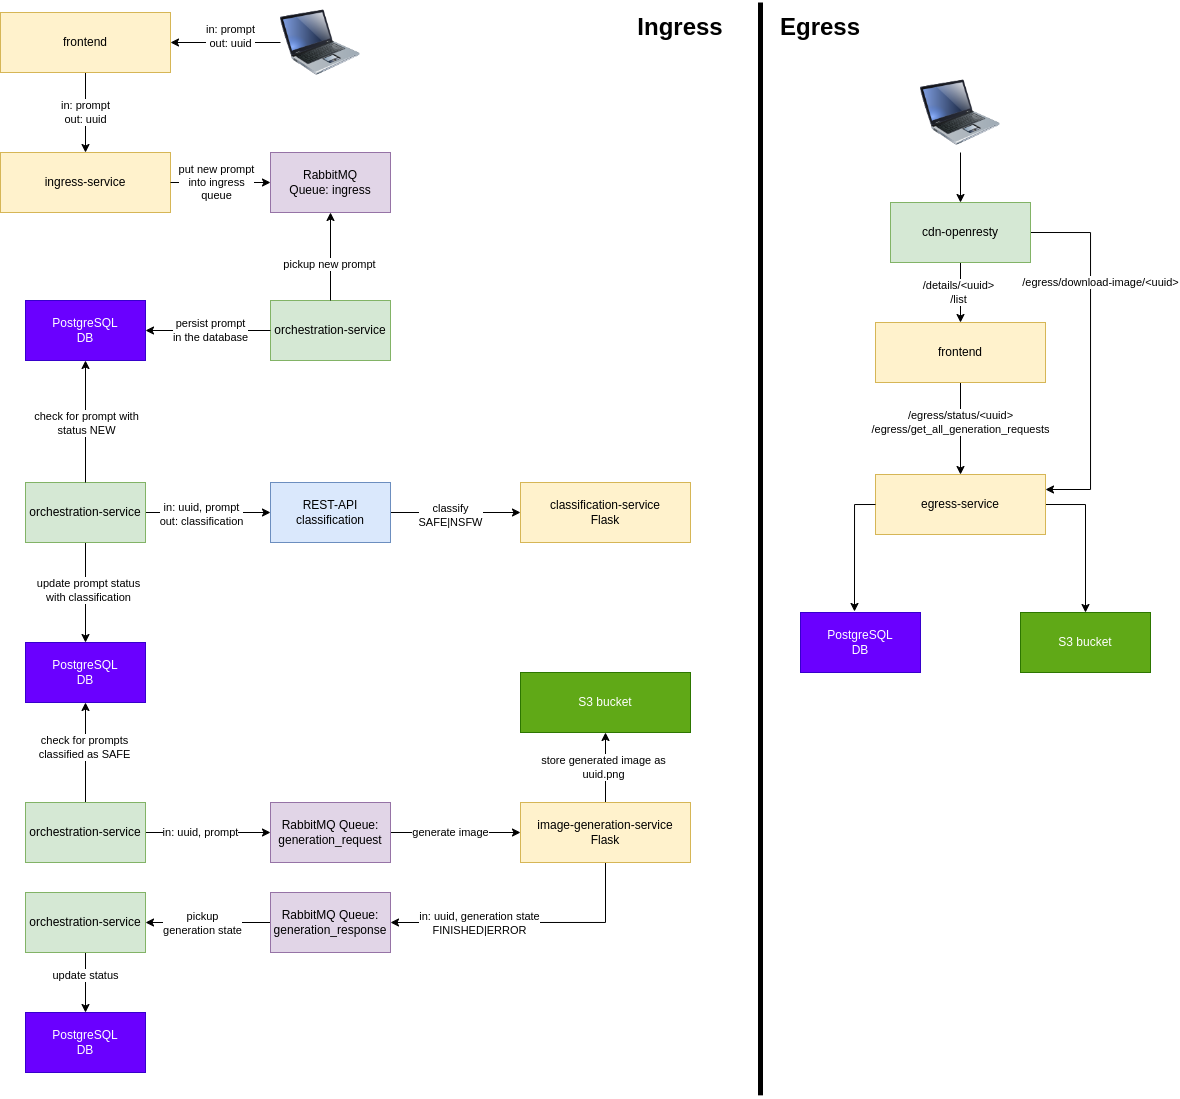

The diagram above was exported from draw.io. Its source (the exported page's mxGraphModel, read from the mxfile embedded in the PNG):
<mxGraphModel dx="869" dy="497" grid="1" gridSize="10" guides="1" tooltips="1" connect="1" arrows="1" fold="1" page="1" pageScale="1" pageWidth="827" pageHeight="1169" math="0" shadow="0">
  <root>
    <mxCell id="0" />
    <mxCell id="1" parent="0" />
    <mxCell id="EbzEwfZ4jWfW755_oU14-1" value="" style="image;html=1;image=img/lib/clip_art/computers/Laptop_128x128.png" parent="1" vertex="1">
      <mxGeometry x="520" y="10" width="80" height="80" as="geometry" />
    </mxCell>
    <mxCell id="EbzEwfZ4jWfW755_oU14-2" value="PostgreSQL&lt;br&gt;DB" style="rounded=0;whiteSpace=wrap;html=1;fillColor=#6a00ff;strokeColor=#3700CC;fontColor=#ffffff;" parent="1" vertex="1">
      <mxGeometry x="265" y="308" width="120" height="60" as="geometry" />
    </mxCell>
    <mxCell id="EbzEwfZ4jWfW755_oU14-3" value="orchestration-service" style="rounded=0;whiteSpace=wrap;html=1;fillColor=#d5e8d4;strokeColor=#82b366;" parent="1" vertex="1">
      <mxGeometry x="510" y="308" width="120" height="60" as="geometry" />
    </mxCell>
    <mxCell id="EbzEwfZ4jWfW755_oU14-6" value="RabbitMQ&lt;br&gt;Queue: ingress" style="rounded=0;whiteSpace=wrap;html=1;fillColor=#e1d5e7;strokeColor=#9673a6;" parent="1" vertex="1">
      <mxGeometry x="510" y="160" width="120" height="60" as="geometry" />
    </mxCell>
    <mxCell id="EbzEwfZ4jWfW755_oU14-7" value="" style="endArrow=classic;html=1;rounded=0;exitX=0.5;exitY=1;exitDx=0;exitDy=0;entryX=0.5;entryY=0;entryDx=0;entryDy=0;" parent="1" source="WnnVpv4mILKRzy4T-UQq-1" target="EbzEwfZ4jWfW755_oU14-11" edge="1">
      <mxGeometry width="50" height="50" relative="1" as="geometry">
        <mxPoint x="240" y="420" as="sourcePoint" />
        <mxPoint x="440" y="400" as="targetPoint" />
      </mxGeometry>
    </mxCell>
    <mxCell id="EbzEwfZ4jWfW755_oU14-8" value="in: prompt&lt;br&gt;out: uuid" style="edgeLabel;html=1;align=center;verticalAlign=middle;resizable=0;points=[];" parent="EbzEwfZ4jWfW755_oU14-7" vertex="1" connectable="0">
      <mxGeometry x="0.1739" y="1" relative="1" as="geometry">
        <mxPoint x="-1" y="-7" as="offset" />
      </mxGeometry>
    </mxCell>
    <mxCell id="EbzEwfZ4jWfW755_oU14-9" value="classification-service&lt;br&gt;Flask" style="rounded=0;whiteSpace=wrap;html=1;fillColor=#fff2cc;strokeColor=#d6b656;" parent="1" vertex="1">
      <mxGeometry x="760" y="490" width="170" height="60" as="geometry" />
    </mxCell>
    <mxCell id="5te3xSewgh9jbeagQutY-17" style="edgeStyle=orthogonalEdgeStyle;rounded=0;orthogonalLoop=1;jettySize=auto;html=1;exitX=0.5;exitY=0;exitDx=0;exitDy=0;entryX=0.5;entryY=1;entryDx=0;entryDy=0;" parent="1" source="EbzEwfZ4jWfW755_oU14-10" target="5te3xSewgh9jbeagQutY-16" edge="1">
      <mxGeometry relative="1" as="geometry" />
    </mxCell>
    <mxCell id="5te3xSewgh9jbeagQutY-18" value="store generated image as&lt;br&gt;uuid.png" style="edgeLabel;html=1;align=center;verticalAlign=middle;resizable=0;points=[];" parent="5te3xSewgh9jbeagQutY-17" vertex="1" connectable="0">
      <mxGeometry x="0.0286" y="2" relative="1" as="geometry">
        <mxPoint as="offset" />
      </mxGeometry>
    </mxCell>
    <mxCell id="5te3xSewgh9jbeagQutY-20" style="edgeStyle=orthogonalEdgeStyle;rounded=0;orthogonalLoop=1;jettySize=auto;html=1;exitX=0.5;exitY=1;exitDx=0;exitDy=0;entryX=1;entryY=0.5;entryDx=0;entryDy=0;" parent="1" source="EbzEwfZ4jWfW755_oU14-10" target="5te3xSewgh9jbeagQutY-19" edge="1">
      <mxGeometry relative="1" as="geometry" />
    </mxCell>
    <mxCell id="5te3xSewgh9jbeagQutY-22" value="in: uuid, generation state&lt;br&gt;FINISHED|ERROR" style="edgeLabel;html=1;align=center;verticalAlign=middle;resizable=0;points=[];" parent="5te3xSewgh9jbeagQutY-20" vertex="1" connectable="0">
      <mxGeometry x="0.3527" y="1" relative="1" as="geometry">
        <mxPoint as="offset" />
      </mxGeometry>
    </mxCell>
    <mxCell id="EbzEwfZ4jWfW755_oU14-10" value="image-generation-service&lt;br&gt;Flask" style="rounded=0;whiteSpace=wrap;html=1;fillColor=#fff2cc;strokeColor=#d6b656;" parent="1" vertex="1">
      <mxGeometry x="760" y="810" width="170" height="60" as="geometry" />
    </mxCell>
    <mxCell id="EbzEwfZ4jWfW755_oU14-11" value="ingress-service" style="rounded=0;whiteSpace=wrap;html=1;fillColor=#fff2cc;strokeColor=#d6b656;" parent="1" vertex="1">
      <mxGeometry x="240" y="160" width="170" height="60" as="geometry" />
    </mxCell>
    <mxCell id="EbzEwfZ4jWfW755_oU14-12" value="" style="endArrow=classic;html=1;rounded=0;exitX=1;exitY=0.5;exitDx=0;exitDy=0;entryX=0;entryY=0.5;entryDx=0;entryDy=0;" parent="1" source="EbzEwfZ4jWfW755_oU14-11" target="EbzEwfZ4jWfW755_oU14-6" edge="1">
      <mxGeometry width="50" height="50" relative="1" as="geometry">
        <mxPoint x="390" y="450" as="sourcePoint" />
        <mxPoint x="440" y="400" as="targetPoint" />
      </mxGeometry>
    </mxCell>
    <mxCell id="EbzEwfZ4jWfW755_oU14-15" value="put new prompt&lt;br&gt;into ingress&lt;br&gt;queue" style="edgeLabel;html=1;align=center;verticalAlign=middle;resizable=0;points=[];" parent="EbzEwfZ4jWfW755_oU14-12" vertex="1" connectable="0">
      <mxGeometry x="-0.08" relative="1" as="geometry">
        <mxPoint as="offset" />
      </mxGeometry>
    </mxCell>
    <mxCell id="EbzEwfZ4jWfW755_oU14-13" value="" style="endArrow=classic;html=1;rounded=0;exitX=0.5;exitY=0;exitDx=0;exitDy=0;entryX=0.5;entryY=1;entryDx=0;entryDy=0;" parent="1" source="EbzEwfZ4jWfW755_oU14-3" target="EbzEwfZ4jWfW755_oU14-6" edge="1">
      <mxGeometry width="50" height="50" relative="1" as="geometry">
        <mxPoint x="390" y="450" as="sourcePoint" />
        <mxPoint x="440" y="400" as="targetPoint" />
      </mxGeometry>
    </mxCell>
    <mxCell id="EbzEwfZ4jWfW755_oU14-14" value="pickup new prompt" style="edgeLabel;html=1;align=center;verticalAlign=middle;resizable=0;points=[];" parent="EbzEwfZ4jWfW755_oU14-13" vertex="1" connectable="0">
      <mxGeometry x="-0.1706" y="1" relative="1" as="geometry">
        <mxPoint as="offset" />
      </mxGeometry>
    </mxCell>
    <mxCell id="EbzEwfZ4jWfW755_oU14-16" value="" style="endArrow=classic;html=1;rounded=0;exitX=0;exitY=0.5;exitDx=0;exitDy=0;entryX=1;entryY=0.5;entryDx=0;entryDy=0;" parent="1" source="EbzEwfZ4jWfW755_oU14-3" target="EbzEwfZ4jWfW755_oU14-2" edge="1">
      <mxGeometry width="50" height="50" relative="1" as="geometry">
        <mxPoint x="390" y="398" as="sourcePoint" />
        <mxPoint x="440" y="348" as="targetPoint" />
      </mxGeometry>
    </mxCell>
    <mxCell id="EbzEwfZ4jWfW755_oU14-17" value="persist prompt&lt;br&gt;in the database" style="edgeLabel;html=1;align=center;verticalAlign=middle;resizable=0;points=[];" parent="EbzEwfZ4jWfW755_oU14-16" vertex="1" connectable="0">
      <mxGeometry x="0.232" y="-3" relative="1" as="geometry">
        <mxPoint x="17" y="3" as="offset" />
      </mxGeometry>
    </mxCell>
    <mxCell id="5te3xSewgh9jbeagQutY-1" style="edgeStyle=orthogonalEdgeStyle;rounded=0;orthogonalLoop=1;jettySize=auto;html=1;exitX=1;exitY=0.5;exitDx=0;exitDy=0;entryX=0;entryY=0.5;entryDx=0;entryDy=0;" parent="1" source="EbzEwfZ4jWfW755_oU14-18" target="EbzEwfZ4jWfW755_oU14-21" edge="1">
      <mxGeometry relative="1" as="geometry" />
    </mxCell>
    <mxCell id="5te3xSewgh9jbeagQutY-8" value="in: uuid, prompt&lt;br&gt;out: classification" style="edgeLabel;html=1;align=center;verticalAlign=middle;resizable=0;points=[];" parent="5te3xSewgh9jbeagQutY-1" vertex="1" connectable="0">
      <mxGeometry x="-0.296" y="-2" relative="1" as="geometry">
        <mxPoint x="11" as="offset" />
      </mxGeometry>
    </mxCell>
    <mxCell id="5te3xSewgh9jbeagQutY-10" style="edgeStyle=orthogonalEdgeStyle;rounded=0;orthogonalLoop=1;jettySize=auto;html=1;exitX=0.5;exitY=1;exitDx=0;exitDy=0;entryX=0.5;entryY=0;entryDx=0;entryDy=0;" parent="1" source="EbzEwfZ4jWfW755_oU14-18" target="5te3xSewgh9jbeagQutY-9" edge="1">
      <mxGeometry relative="1" as="geometry" />
    </mxCell>
    <mxCell id="5te3xSewgh9jbeagQutY-11" value="update prompt status&lt;br&gt;with classification" style="edgeLabel;html=1;align=center;verticalAlign=middle;resizable=0;points=[];" parent="5te3xSewgh9jbeagQutY-10" vertex="1" connectable="0">
      <mxGeometry x="-0.04" y="3" relative="1" as="geometry">
        <mxPoint as="offset" />
      </mxGeometry>
    </mxCell>
    <mxCell id="EbzEwfZ4jWfW755_oU14-18" value="orchestration-service" style="rounded=0;whiteSpace=wrap;html=1;fillColor=#d5e8d4;strokeColor=#82b366;" parent="1" vertex="1">
      <mxGeometry x="265" y="490" width="120" height="60" as="geometry" />
    </mxCell>
    <mxCell id="EbzEwfZ4jWfW755_oU14-19" value="" style="endArrow=classic;html=1;rounded=0;entryX=0.5;entryY=1;entryDx=0;entryDy=0;exitX=0.5;exitY=0;exitDx=0;exitDy=0;" parent="1" source="EbzEwfZ4jWfW755_oU14-18" target="EbzEwfZ4jWfW755_oU14-2" edge="1">
      <mxGeometry width="50" height="50" relative="1" as="geometry">
        <mxPoint x="325" y="480" as="sourcePoint" />
        <mxPoint x="440" y="400" as="targetPoint" />
      </mxGeometry>
    </mxCell>
    <mxCell id="EbzEwfZ4jWfW755_oU14-20" value="check for prompt with&lt;br&gt;status NEW" style="edgeLabel;html=1;align=center;verticalAlign=middle;resizable=0;points=[];" parent="EbzEwfZ4jWfW755_oU14-19" vertex="1" connectable="0">
      <mxGeometry x="-0.0235" y="-1" relative="1" as="geometry">
        <mxPoint as="offset" />
      </mxGeometry>
    </mxCell>
    <mxCell id="5te3xSewgh9jbeagQutY-2" style="edgeStyle=orthogonalEdgeStyle;rounded=0;orthogonalLoop=1;jettySize=auto;html=1;exitX=1;exitY=0.5;exitDx=0;exitDy=0;entryX=0;entryY=0.5;entryDx=0;entryDy=0;" parent="1" source="EbzEwfZ4jWfW755_oU14-21" target="EbzEwfZ4jWfW755_oU14-9" edge="1">
      <mxGeometry relative="1" as="geometry" />
    </mxCell>
    <mxCell id="5te3xSewgh9jbeagQutY-7" value="classify&lt;br&gt;SAFE|NSFW" style="edgeLabel;html=1;align=center;verticalAlign=middle;resizable=0;points=[];" parent="5te3xSewgh9jbeagQutY-2" vertex="1" connectable="0">
      <mxGeometry x="-0.3846" y="-3" relative="1" as="geometry">
        <mxPoint x="20" as="offset" />
      </mxGeometry>
    </mxCell>
    <mxCell id="EbzEwfZ4jWfW755_oU14-21" value="REST-API&lt;br&gt;classification" style="rounded=0;whiteSpace=wrap;html=1;fillColor=#dae8fc;strokeColor=#6c8ebf;" parent="1" vertex="1">
      <mxGeometry x="510" y="490" width="120" height="60" as="geometry" />
    </mxCell>
    <mxCell id="5te3xSewgh9jbeagQutY-4" style="edgeStyle=orthogonalEdgeStyle;rounded=0;orthogonalLoop=1;jettySize=auto;html=1;exitX=1;exitY=0.5;exitDx=0;exitDy=0;entryX=0;entryY=0.5;entryDx=0;entryDy=0;" parent="1" source="5te3xSewgh9jbeagQutY-3" target="EbzEwfZ4jWfW755_oU14-10" edge="1">
      <mxGeometry relative="1" as="geometry" />
    </mxCell>
    <mxCell id="5te3xSewgh9jbeagQutY-15" value="generate image" style="edgeLabel;html=1;align=center;verticalAlign=middle;resizable=0;points=[];" parent="5te3xSewgh9jbeagQutY-4" vertex="1" connectable="0">
      <mxGeometry x="-0.2154" y="-1" relative="1" as="geometry">
        <mxPoint x="9" y="-1" as="offset" />
      </mxGeometry>
    </mxCell>
    <mxCell id="5te3xSewgh9jbeagQutY-3" value="RabbitMQ Queue: generation_request" style="rounded=0;whiteSpace=wrap;html=1;fillColor=#e1d5e7;strokeColor=#9673a6;" parent="1" vertex="1">
      <mxGeometry x="510" y="810" width="120" height="60" as="geometry" />
    </mxCell>
    <mxCell id="5te3xSewgh9jbeagQutY-6" style="edgeStyle=orthogonalEdgeStyle;rounded=0;orthogonalLoop=1;jettySize=auto;html=1;exitX=1;exitY=0.5;exitDx=0;exitDy=0;entryX=0;entryY=0.5;entryDx=0;entryDy=0;" parent="1" source="5te3xSewgh9jbeagQutY-5" target="5te3xSewgh9jbeagQutY-3" edge="1">
      <mxGeometry relative="1" as="geometry" />
    </mxCell>
    <mxCell id="5te3xSewgh9jbeagQutY-14" value="in: uuid, prompt" style="edgeLabel;html=1;align=center;verticalAlign=middle;resizable=0;points=[];" parent="5te3xSewgh9jbeagQutY-6" vertex="1" connectable="0">
      <mxGeometry x="-0.232" y="-3" relative="1" as="geometry">
        <mxPoint x="7" y="-3" as="offset" />
      </mxGeometry>
    </mxCell>
    <mxCell id="5te3xSewgh9jbeagQutY-12" style="edgeStyle=orthogonalEdgeStyle;rounded=0;orthogonalLoop=1;jettySize=auto;html=1;exitX=0.5;exitY=0;exitDx=0;exitDy=0;entryX=0.5;entryY=1;entryDx=0;entryDy=0;" parent="1" source="5te3xSewgh9jbeagQutY-5" target="5te3xSewgh9jbeagQutY-9" edge="1">
      <mxGeometry relative="1" as="geometry" />
    </mxCell>
    <mxCell id="5te3xSewgh9jbeagQutY-13" value="check for prompts&lt;br&gt;classified as SAFE" style="edgeLabel;html=1;align=center;verticalAlign=middle;resizable=0;points=[];" parent="5te3xSewgh9jbeagQutY-12" vertex="1" connectable="0">
      <mxGeometry x="0.1" y="1" relative="1" as="geometry">
        <mxPoint as="offset" />
      </mxGeometry>
    </mxCell>
    <mxCell id="5te3xSewgh9jbeagQutY-5" value="orchestration-service" style="rounded=0;whiteSpace=wrap;html=1;fillColor=#d5e8d4;strokeColor=#82b366;" parent="1" vertex="1">
      <mxGeometry x="265" y="810" width="120" height="60" as="geometry" />
    </mxCell>
    <mxCell id="5te3xSewgh9jbeagQutY-9" value="PostgreSQL&lt;br&gt;DB" style="rounded=0;whiteSpace=wrap;html=1;fillColor=#6a00ff;strokeColor=#3700CC;fontColor=#ffffff;" parent="1" vertex="1">
      <mxGeometry x="265" y="650" width="120" height="60" as="geometry" />
    </mxCell>
    <mxCell id="5te3xSewgh9jbeagQutY-16" value="S3 bucket" style="rounded=0;whiteSpace=wrap;html=1;fillColor=#60a917;strokeColor=#2D7600;fontColor=#ffffff;" parent="1" vertex="1">
      <mxGeometry x="760" y="680" width="170" height="60" as="geometry" />
    </mxCell>
    <mxCell id="5te3xSewgh9jbeagQutY-24" style="edgeStyle=orthogonalEdgeStyle;rounded=0;orthogonalLoop=1;jettySize=auto;html=1;exitX=0;exitY=0.5;exitDx=0;exitDy=0;entryX=1;entryY=0.5;entryDx=0;entryDy=0;" parent="1" source="5te3xSewgh9jbeagQutY-19" target="5te3xSewgh9jbeagQutY-23" edge="1">
      <mxGeometry relative="1" as="geometry" />
    </mxCell>
    <mxCell id="5te3xSewgh9jbeagQutY-25" value="pickup&lt;br&gt;generation state" style="edgeLabel;html=1;align=center;verticalAlign=middle;resizable=0;points=[];" parent="5te3xSewgh9jbeagQutY-24" vertex="1" connectable="0">
      <mxGeometry x="0.088" y="1" relative="1" as="geometry">
        <mxPoint as="offset" />
      </mxGeometry>
    </mxCell>
    <mxCell id="5te3xSewgh9jbeagQutY-19" value="RabbitMQ Queue:&lt;br&gt;generation_response" style="rounded=0;whiteSpace=wrap;html=1;fillColor=#e1d5e7;strokeColor=#9673a6;" parent="1" vertex="1">
      <mxGeometry x="510" y="900" width="120" height="60" as="geometry" />
    </mxCell>
    <mxCell id="5te3xSewgh9jbeagQutY-28" style="edgeStyle=orthogonalEdgeStyle;rounded=0;orthogonalLoop=1;jettySize=auto;html=1;exitX=0.5;exitY=1;exitDx=0;exitDy=0;entryX=0.5;entryY=0;entryDx=0;entryDy=0;" parent="1" source="5te3xSewgh9jbeagQutY-23" target="5te3xSewgh9jbeagQutY-27" edge="1">
      <mxGeometry relative="1" as="geometry" />
    </mxCell>
    <mxCell id="5te3xSewgh9jbeagQutY-29" value="update status" style="edgeLabel;html=1;align=center;verticalAlign=middle;resizable=0;points=[];" parent="5te3xSewgh9jbeagQutY-28" vertex="1" connectable="0">
      <mxGeometry x="-0.2333" relative="1" as="geometry">
        <mxPoint as="offset" />
      </mxGeometry>
    </mxCell>
    <mxCell id="5te3xSewgh9jbeagQutY-23" value="orchestration-service" style="rounded=0;whiteSpace=wrap;html=1;fillColor=#d5e8d4;strokeColor=#82b366;" parent="1" vertex="1">
      <mxGeometry x="265" y="900" width="120" height="60" as="geometry" />
    </mxCell>
    <mxCell id="5te3xSewgh9jbeagQutY-27" value="PostgreSQL&lt;br&gt;DB" style="rounded=0;whiteSpace=wrap;html=1;fillColor=#6a00ff;strokeColor=#3700CC;fontColor=#ffffff;" parent="1" vertex="1">
      <mxGeometry x="265" y="1020" width="120" height="60" as="geometry" />
    </mxCell>
    <mxCell id="WnnVpv4mILKRzy4T-UQq-1" value="frontend" style="rounded=0;whiteSpace=wrap;html=1;fillColor=#fff2cc;strokeColor=#d6b656;" vertex="1" parent="1">
      <mxGeometry x="240" y="20" width="170" height="60" as="geometry" />
    </mxCell>
    <mxCell id="WnnVpv4mILKRzy4T-UQq-2" value="" style="endArrow=classic;html=1;rounded=0;exitX=0;exitY=0.5;exitDx=0;exitDy=0;entryX=1;entryY=0.5;entryDx=0;entryDy=0;" edge="1" parent="1" source="EbzEwfZ4jWfW755_oU14-1" target="WnnVpv4mILKRzy4T-UQq-1">
      <mxGeometry width="50" height="50" relative="1" as="geometry">
        <mxPoint x="335" y="90" as="sourcePoint" />
        <mxPoint x="335" y="170" as="targetPoint" />
      </mxGeometry>
    </mxCell>
    <mxCell id="WnnVpv4mILKRzy4T-UQq-3" value="in: prompt&lt;br&gt;out: uuid" style="edgeLabel;html=1;align=center;verticalAlign=middle;resizable=0;points=[];" vertex="1" connectable="0" parent="WnnVpv4mILKRzy4T-UQq-2">
      <mxGeometry x="0.1739" y="1" relative="1" as="geometry">
        <mxPoint x="15" y="-7" as="offset" />
      </mxGeometry>
    </mxCell>
    <mxCell id="WnnVpv4mILKRzy4T-UQq-4" value="&lt;font style=&quot;font-size: 24px;&quot;&gt;&lt;b&gt;Ingress&lt;/b&gt;&lt;/font&gt;" style="text;html=1;align=center;verticalAlign=middle;whiteSpace=wrap;rounded=0;" vertex="1" parent="1">
      <mxGeometry x="890" y="20" width="60" height="30" as="geometry" />
    </mxCell>
    <mxCell id="WnnVpv4mILKRzy4T-UQq-13" style="edgeStyle=orthogonalEdgeStyle;rounded=0;orthogonalLoop=1;jettySize=auto;html=1;exitX=0.5;exitY=1;exitDx=0;exitDy=0;entryX=0.5;entryY=0;entryDx=0;entryDy=0;" edge="1" parent="1" source="WnnVpv4mILKRzy4T-UQq-5" target="WnnVpv4mILKRzy4T-UQq-8">
      <mxGeometry relative="1" as="geometry" />
    </mxCell>
    <mxCell id="WnnVpv4mILKRzy4T-UQq-21" value="/egress/status/&amp;lt;uuid&amp;gt;&lt;div&gt;/egress/get_all_generation_requests&lt;/div&gt;" style="edgeLabel;html=1;align=center;verticalAlign=middle;resizable=0;points=[];" vertex="1" connectable="0" parent="WnnVpv4mILKRzy4T-UQq-13">
      <mxGeometry x="-0.181" y="-1" relative="1" as="geometry">
        <mxPoint x="1" y="2" as="offset" />
      </mxGeometry>
    </mxCell>
    <mxCell id="WnnVpv4mILKRzy4T-UQq-5" value="frontend" style="rounded=0;whiteSpace=wrap;html=1;fillColor=#fff2cc;strokeColor=#d6b656;" vertex="1" parent="1">
      <mxGeometry x="1115" y="330" width="170" height="60" as="geometry" />
    </mxCell>
    <mxCell id="WnnVpv4mILKRzy4T-UQq-6" value="S3 bucket" style="rounded=0;whiteSpace=wrap;html=1;fillColor=#60a917;strokeColor=#2D7600;fontColor=#ffffff;" vertex="1" parent="1">
      <mxGeometry x="1260" y="620" width="130" height="60" as="geometry" />
    </mxCell>
    <mxCell id="WnnVpv4mILKRzy4T-UQq-7" value="PostgreSQL&lt;br&gt;DB" style="rounded=0;whiteSpace=wrap;html=1;fillColor=#6a00ff;strokeColor=#3700CC;fontColor=#ffffff;" vertex="1" parent="1">
      <mxGeometry x="1040" y="620" width="120" height="60" as="geometry" />
    </mxCell>
    <mxCell id="WnnVpv4mILKRzy4T-UQq-12" style="edgeStyle=orthogonalEdgeStyle;rounded=0;orthogonalLoop=1;jettySize=auto;html=1;exitX=1;exitY=0.5;exitDx=0;exitDy=0;entryX=0.5;entryY=0;entryDx=0;entryDy=0;" edge="1" parent="1" source="WnnVpv4mILKRzy4T-UQq-8" target="WnnVpv4mILKRzy4T-UQq-6">
      <mxGeometry relative="1" as="geometry" />
    </mxCell>
    <mxCell id="WnnVpv4mILKRzy4T-UQq-8" value="egress-service" style="rounded=0;whiteSpace=wrap;html=1;fillColor=#fff2cc;strokeColor=#d6b656;" vertex="1" parent="1">
      <mxGeometry x="1115" y="482" width="170" height="60" as="geometry" />
    </mxCell>
    <mxCell id="WnnVpv4mILKRzy4T-UQq-14" style="edgeStyle=orthogonalEdgeStyle;rounded=0;orthogonalLoop=1;jettySize=auto;html=1;exitX=0.5;exitY=1;exitDx=0;exitDy=0;entryX=0.5;entryY=0;entryDx=0;entryDy=0;" edge="1" parent="1" source="WnnVpv4mILKRzy4T-UQq-10" target="WnnVpv4mILKRzy4T-UQq-5">
      <mxGeometry relative="1" as="geometry" />
    </mxCell>
    <mxCell id="WnnVpv4mILKRzy4T-UQq-20" value="/details/&amp;lt;uuid&amp;gt;&lt;div&gt;/list&lt;/div&gt;" style="edgeLabel;html=1;align=center;verticalAlign=middle;resizable=0;points=[];" vertex="1" connectable="0" parent="WnnVpv4mILKRzy4T-UQq-14">
      <mxGeometry x="-0.0159" y="-2" relative="1" as="geometry">
        <mxPoint as="offset" />
      </mxGeometry>
    </mxCell>
    <mxCell id="WnnVpv4mILKRzy4T-UQq-18" style="edgeStyle=orthogonalEdgeStyle;rounded=0;orthogonalLoop=1;jettySize=auto;html=1;exitX=1;exitY=0.5;exitDx=0;exitDy=0;entryX=1;entryY=0.25;entryDx=0;entryDy=0;" edge="1" parent="1" source="WnnVpv4mILKRzy4T-UQq-10" target="WnnVpv4mILKRzy4T-UQq-8">
      <mxGeometry relative="1" as="geometry">
        <mxPoint x="1300" y="220" as="sourcePoint" />
        <mxPoint x="1315" y="435" as="targetPoint" />
        <Array as="points">
          <mxPoint x="1330" y="240" />
          <mxPoint x="1330" y="497" />
        </Array>
      </mxGeometry>
    </mxCell>
    <mxCell id="WnnVpv4mILKRzy4T-UQq-19" value="/egress/download-image/&amp;lt;uuid&amp;gt;" style="edgeLabel;html=1;align=center;verticalAlign=middle;resizable=0;points=[];" vertex="1" connectable="0" parent="WnnVpv4mILKRzy4T-UQq-18">
      <mxGeometry x="0.1786" y="1" relative="1" as="geometry">
        <mxPoint x="9" y="-104" as="offset" />
      </mxGeometry>
    </mxCell>
    <mxCell id="WnnVpv4mILKRzy4T-UQq-10" value="cdn-openresty" style="rounded=0;whiteSpace=wrap;html=1;fillColor=#d5e8d4;strokeColor=#82b366;" vertex="1" parent="1">
      <mxGeometry x="1130" y="210" width="140" height="60" as="geometry" />
    </mxCell>
    <mxCell id="WnnVpv4mILKRzy4T-UQq-11" style="edgeStyle=orthogonalEdgeStyle;rounded=0;orthogonalLoop=1;jettySize=auto;html=1;exitX=0;exitY=0.5;exitDx=0;exitDy=0;entryX=0.45;entryY=-0.017;entryDx=0;entryDy=0;entryPerimeter=0;" edge="1" parent="1" source="WnnVpv4mILKRzy4T-UQq-8" target="WnnVpv4mILKRzy4T-UQq-7">
      <mxGeometry relative="1" as="geometry" />
    </mxCell>
    <mxCell id="WnnVpv4mILKRzy4T-UQq-16" style="edgeStyle=orthogonalEdgeStyle;rounded=0;orthogonalLoop=1;jettySize=auto;html=1;exitX=0.5;exitY=1;exitDx=0;exitDy=0;entryX=0.5;entryY=0;entryDx=0;entryDy=0;" edge="1" parent="1" source="WnnVpv4mILKRzy4T-UQq-15" target="WnnVpv4mILKRzy4T-UQq-10">
      <mxGeometry relative="1" as="geometry" />
    </mxCell>
    <mxCell id="WnnVpv4mILKRzy4T-UQq-15" value="" style="image;html=1;image=img/lib/clip_art/computers/Laptop_128x128.png" vertex="1" parent="1">
      <mxGeometry x="1160" y="80" width="80" height="80" as="geometry" />
    </mxCell>
    <mxCell id="WnnVpv4mILKRzy4T-UQq-17" value="&lt;font style=&quot;font-size: 24px;&quot;&gt;&lt;b&gt;Egress&lt;/b&gt;&lt;/font&gt;" style="text;html=1;align=center;verticalAlign=middle;whiteSpace=wrap;rounded=0;" vertex="1" parent="1">
      <mxGeometry x="1030" y="20" width="60" height="30" as="geometry" />
    </mxCell>
    <mxCell id="WnnVpv4mILKRzy4T-UQq-22" value="" style="endArrow=none;html=1;rounded=0;strokeWidth=5;" edge="1" parent="1">
      <mxGeometry width="50" height="50" relative="1" as="geometry">
        <mxPoint x="1000" y="1102.857142857143" as="sourcePoint" />
        <mxPoint x="1000" y="10" as="targetPoint" />
      </mxGeometry>
    </mxCell>
  </root>
</mxGraphModel>